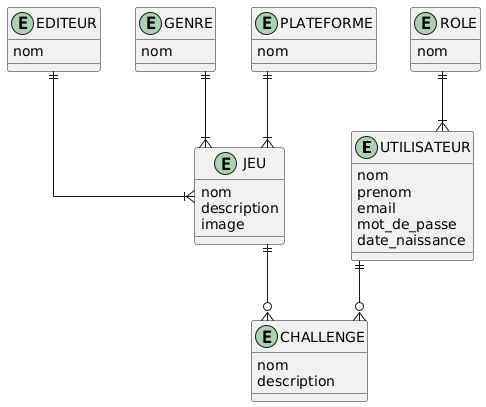

The diagram above was rendered by PlantUML. Its source (embedded in the PNG):
@startuml
skinparam linetype ortho

entity UTILISATEUR {
  nom 
  prenom 
  email 
  mot_de_passe 
  date_naissance 
}

entity CHALLENGE {
  nom 
  description
}

entity JEU {
  nom
  description
  image 
}

entity EDITEUR {
  nom
}

entity GENRE {
  nom
}

entity PLATEFORME {
  nom
}

entity ROLE {
  nom
}


UTILISATEUR ||--o{ CHALLENGE
JEU ||--o{ CHALLENGE
EDITEUR ||--|{ JEU
GENRE ||--|{ JEU
PLATEFORME ||--|{ JEU
ROLE ||--|{ UTILISATEUR
@enduml